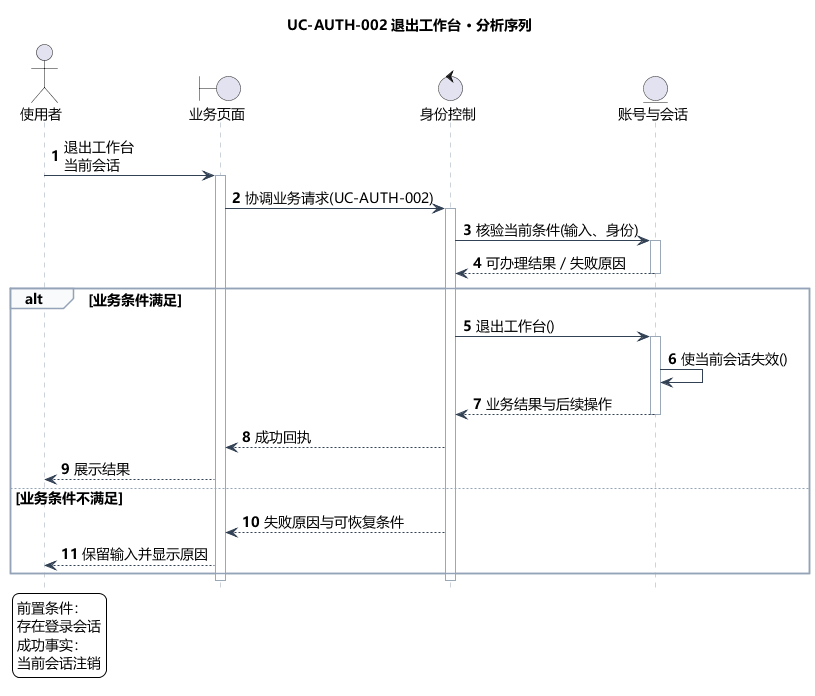

The diagram above was rendered by PlantUML. Its source (embedded in the PNG):
@startuml
skinparam defaultFontName Microsoft YaHei
skinparam shadowing false
skinparam backgroundColor #FFFFFF
skinparam ArrowColor #466482
skinparam classAttributeIconSize 0
hide empty members
skinparam defaultFontSize 14
skinparam sequenceLifeLineBorderColor #9AA8B8
skinparam sequenceArrowColor #334155
skinparam sequenceGroupBorderColor #94A3B8
skinparam sequenceGroupBackgroundColor #F8FAFC
skinparam sequenceParticipantPadding 18
skinparam maxMessageSize 240
hide footbox
autonumber
title UC-AUTH-002 退出工作台 · 分析序列
actor "使用者" as actor
boundary "业务页面" as page
control "身份控制" as ctl
entity "账号与会话" as model
actor -> page : 退出工作台\n当前会话
activate page
page -> ctl : 协调业务请求(UC-AUTH-002)
activate ctl
ctl -> model : 核验当前条件(输入、身份)
activate model
model --> ctl : 可办理结果／失败原因
deactivate model
alt 业务条件满足
ctl -> model : 退出工作台()
activate model
model -> model : 使当前会话失效()
model --> ctl : 业务结果与后续操作
deactivate model
ctl --> page : 成功回执
page --> actor : 展示结果
else 业务条件不满足
ctl --> page : 失败原因与可恢复条件
page --> actor : 保留输入并显示原因
end
deactivate ctl
deactivate page
legend bottom left
前置条件：
存在登录会话
成功事实：
当前会话注销
endlegend

@enduml